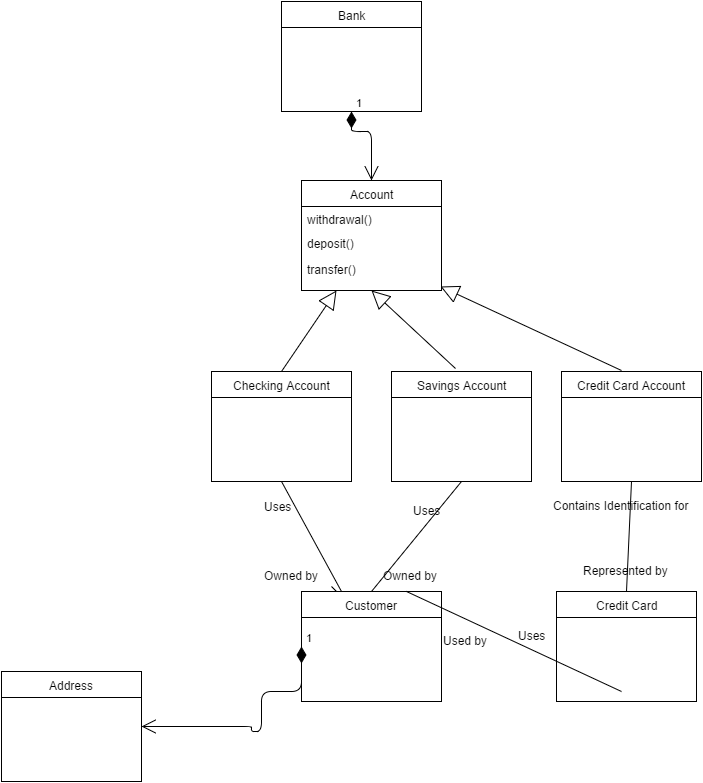

The diagram above was exported from draw.io. Its source (the exported page's mxGraphModel, read from the mxfile embedded in the PNG):
<mxGraphModel dx="1676" dy="745" grid="1" gridSize="10" guides="1" tooltips="1" connect="1" arrows="1" fold="1" page="1" pageScale="1" pageWidth="1169" pageHeight="826" background="#ffffff" math="0" shadow="0">
  <root>
    <mxCell id="0" style=";html=1;" />
    <mxCell id="1" style=";html=1;" parent="0" />
    <mxCell id="4d292b36f5b6a508-42" value="Account" style="swimlane;html=1;fontStyle=0;childLayout=stackLayout;horizontal=1;startSize=26;fillColor=none;horizontalStack=0;resizeParent=1;resizeLast=0;collapsible=1;marginBottom=0;swimlaneFillColor=#ffffff;" vertex="1" parent="1">
      <mxGeometry x="700" y="209" width="140" height="110" as="geometry" />
    </mxCell>
    <mxCell id="4d292b36f5b6a508-44" value="withdrawal()" style="text;html=1;strokeColor=none;fillColor=none;align=left;verticalAlign=top;spacingLeft=4;spacingRight=4;whiteSpace=wrap;overflow=hidden;rotatable=0;points=[[0,0.5],[1,0.5]];portConstraint=eastwest;" vertex="1" parent="4d292b36f5b6a508-42">
      <mxGeometry y="26" width="140" height="24" as="geometry" />
    </mxCell>
    <mxCell id="4d292b36f5b6a508-45" value="deposit()" style="text;html=1;strokeColor=none;fillColor=none;align=left;verticalAlign=top;spacingLeft=4;spacingRight=4;whiteSpace=wrap;overflow=hidden;rotatable=0;points=[[0,0.5],[1,0.5]];portConstraint=eastwest;" vertex="1" parent="4d292b36f5b6a508-42">
      <mxGeometry y="50" width="140" height="26" as="geometry" />
    </mxCell>
    <mxCell id="4d292b36f5b6a508-56" value="transfer()" style="text;html=1;strokeColor=none;fillColor=none;align=left;verticalAlign=top;spacingLeft=4;spacingRight=4;whiteSpace=wrap;overflow=hidden;rotatable=0;points=[[0,0.5],[1,0.5]];portConstraint=eastwest;" vertex="1" parent="4d292b36f5b6a508-42">
      <mxGeometry y="76" width="140" height="26" as="geometry" />
    </mxCell>
    <mxCell id="4d292b36f5b6a508-51" value="Bank" style="swimlane;html=1;fontStyle=0;childLayout=stackLayout;horizontal=1;startSize=26;fillColor=none;horizontalStack=0;resizeParent=1;resizeLast=0;collapsible=1;marginBottom=0;swimlaneFillColor=#ffffff;" vertex="1" parent="1">
      <mxGeometry x="680" y="30" width="140" height="110" as="geometry" />
    </mxCell>
    <mxCell id="4d292b36f5b6a508-57" value="1" style="endArrow=open;html=1;endSize=12;startArrow=diamondThin;startSize=14;startFill=1;edgeStyle=orthogonalEdgeStyle;align=left;verticalAlign=bottom;exitX=0.5;exitY=1;" edge="1" parent="1" source="4d292b36f5b6a508-51" target="4d292b36f5b6a508-42">
      <mxGeometry x="-1" y="3" relative="1" as="geometry">
        <mxPoint x="640" y="160" as="sourcePoint" />
        <mxPoint x="800" y="160" as="targetPoint" />
        <Array as="points">
          <mxPoint x="750" y="160" />
          <mxPoint x="770" y="160" />
        </Array>
      </mxGeometry>
    </mxCell>
    <mxCell id="4d292b36f5b6a508-58" value="Savings Account" style="swimlane;html=1;fontStyle=0;childLayout=stackLayout;horizontal=1;startSize=26;fillColor=none;horizontalStack=0;resizeParent=1;resizeLast=0;collapsible=1;marginBottom=0;swimlaneFillColor=#ffffff;" vertex="1" parent="1">
      <mxGeometry x="790" y="400" width="140" height="110" as="geometry" />
    </mxCell>
    <mxCell id="4d292b36f5b6a508-62" value="Credit Card Account" style="swimlane;html=1;fontStyle=0;childLayout=stackLayout;horizontal=1;startSize=26;fillColor=none;horizontalStack=0;resizeParent=1;resizeLast=0;collapsible=1;marginBottom=0;swimlaneFillColor=#ffffff;" vertex="1" parent="1">
      <mxGeometry x="960" y="400" width="140" height="110" as="geometry" />
    </mxCell>
    <mxCell id="4d292b36f5b6a508-66" value="Checking Account" style="swimlane;html=1;fontStyle=0;childLayout=stackLayout;horizontal=1;startSize=26;fillColor=none;horizontalStack=0;resizeParent=1;resizeLast=0;collapsible=1;marginBottom=0;swimlaneFillColor=#ffffff;" vertex="1" parent="1">
      <mxGeometry x="610" y="400" width="140" height="110" as="geometry" />
    </mxCell>
    <mxCell id="4d292b36f5b6a508-74" value="Credit Card" style="swimlane;html=1;fontStyle=0;childLayout=stackLayout;horizontal=1;startSize=26;fillColor=none;horizontalStack=0;resizeParent=1;resizeLast=0;collapsible=1;marginBottom=0;swimlaneFillColor=#ffffff;" vertex="1" parent="1">
      <mxGeometry x="955" y="620" width="140" height="110" as="geometry" />
    </mxCell>
    <mxCell id="4d292b36f5b6a508-78" value="Customer" style="swimlane;html=1;fontStyle=0;childLayout=stackLayout;horizontal=1;startSize=26;fillColor=none;horizontalStack=0;resizeParent=1;resizeLast=0;collapsible=1;marginBottom=0;swimlaneFillColor=#ffffff;" vertex="1" parent="1">
      <mxGeometry x="700" y="620" width="140" height="110" as="geometry" />
    </mxCell>
    <mxCell id="4d292b36f5b6a508-82" value="Address" style="swimlane;html=1;fontStyle=0;childLayout=stackLayout;horizontal=1;startSize=26;fillColor=none;horizontalStack=0;resizeParent=1;resizeLast=0;collapsible=1;marginBottom=0;swimlaneFillColor=#ffffff;" vertex="1" parent="1">
      <mxGeometry x="400" y="700" width="140" height="110" as="geometry" />
    </mxCell>
    <mxCell id="4d292b36f5b6a508-88" value="1" style="endArrow=open;html=1;endSize=12;startArrow=diamondThin;startSize=14;startFill=1;edgeStyle=orthogonalEdgeStyle;align=left;verticalAlign=bottom;entryX=1;entryY=0.5;exitX=0;exitY=0.5;" edge="1" parent="1" source="4d292b36f5b6a508-78" target="4d292b36f5b6a508-82">
      <mxGeometry x="-1" y="3" relative="1" as="geometry">
        <mxPoint x="720" y="650" as="sourcePoint" />
        <mxPoint x="880" y="650" as="targetPoint" />
        <Array as="points">
          <mxPoint x="700" y="720" />
          <mxPoint x="660" y="720" />
          <mxPoint x="660" y="760" />
          <mxPoint x="650" y="760" />
          <mxPoint x="650" y="755" />
        </Array>
      </mxGeometry>
    </mxCell>
    <mxCell id="4d292b36f5b6a508-89" value="" style="endArrow=none;html=1;exitX=0.5;exitY=0;entryX=0.5;entryY=1;" edge="1" parent="1" source="4d292b36f5b6a508-74" target="4d292b36f5b6a508-62">
      <mxGeometry width="50" height="50" relative="1" as="geometry">
        <mxPoint x="470" y="90" as="sourcePoint" />
        <mxPoint x="520" y="40" as="targetPoint" />
      </mxGeometry>
    </mxCell>
    <mxCell id="4d292b36f5b6a508-90" value="Contains Identification for&amp;nbsp;" style="text;html=1;resizable=0;points=[];autosize=1;align=left;verticalAlign=top;spacingTop=-4;" vertex="1" parent="1">
      <mxGeometry x="950" y="525" width="150" height="20" as="geometry" />
    </mxCell>
    <mxCell id="4d292b36f5b6a508-91" value="Represented by" style="text;html=1;resizable=0;points=[];autosize=1;align=left;verticalAlign=top;spacingTop=-4;" vertex="1" parent="1">
      <mxGeometry x="980" y="590" width="100" height="20" as="geometry" />
    </mxCell>
    <mxCell id="4d292b36f5b6a508-92" value="" style="endArrow=none;html=1;exitX=0.75;exitY=0;" edge="1" parent="1" source="4d292b36f5b6a508-78">
      <mxGeometry width="50" height="50" relative="1" as="geometry">
        <mxPoint x="560" y="270" as="sourcePoint" />
        <mxPoint x="1020" y="720" as="targetPoint" />
      </mxGeometry>
    </mxCell>
    <mxCell id="4d292b36f5b6a508-93" value="" style="endArrow=none;html=1;entryX=0.5;entryY=1;" edge="1" parent="1" target="4d292b36f5b6a508-66">
      <mxGeometry width="50" height="50" relative="1" as="geometry">
        <mxPoint x="740" y="620" as="sourcePoint" />
        <mxPoint x="530" y="40" as="targetPoint" />
      </mxGeometry>
    </mxCell>
    <mxCell id="4d292b36f5b6a508-94" value="" style="endArrow=none;html=1;exitX=0.5;exitY=0;entryX=0.5;entryY=1;" edge="1" parent="1" source="4d292b36f5b6a508-78" target="4d292b36f5b6a508-58">
      <mxGeometry width="50" height="50" relative="1" as="geometry">
        <mxPoint x="480" y="90" as="sourcePoint" />
        <mxPoint x="530" y="40" as="targetPoint" />
      </mxGeometry>
    </mxCell>
    <mxCell id="4d292b36f5b6a508-96" value="" style="endArrow=none;html=1;exitX=0.25;exitY=0;entryX=0.5;entryY=1;" edge="1" parent="1" source="4d292b36f5b6a508-78">
      <mxGeometry width="50" height="50" relative="1" as="geometry">
        <mxPoint x="735" y="620" as="sourcePoint" />
        <mxPoint x="730" y="615" as="targetPoint" />
      </mxGeometry>
    </mxCell>
    <mxCell id="4d292b36f5b6a508-97" value="Owned by" style="text;html=1;resizable=0;points=[];autosize=1;align=left;verticalAlign=top;spacingTop=-4;" vertex="1" parent="1">
      <mxGeometry x="780" y="595" width="70" height="10" as="geometry" />
    </mxCell>
    <mxCell id="4d292b36f5b6a508-98" value="Uses" style="text;html=1;resizable=0;points=[];autosize=1;align=left;verticalAlign=top;spacingTop=-4;" vertex="1" parent="1">
      <mxGeometry x="915" y="655" width="40" height="20" as="geometry" />
    </mxCell>
    <mxCell id="4d292b36f5b6a508-103" value="Uses" style="text;html=1;resizable=0;points=[];autosize=1;align=left;verticalAlign=top;spacingTop=-4;" vertex="1" parent="1">
      <mxGeometry x="810" y="530" width="40" height="10" as="geometry" />
    </mxCell>
    <mxCell id="4d292b36f5b6a508-104" value="Used by" style="text;html=1;resizable=0;points=[];autosize=1;align=left;verticalAlign=top;spacingTop=-4;" vertex="1" parent="1">
      <mxGeometry x="840" y="660" width="60" height="20" as="geometry" />
    </mxCell>
    <mxCell id="7fb47a01cb4249c2-3" value="" style="endArrow=block;endSize=16;endFill=0;html=1;entryX=0.25;entryY=1;exitX=0.5;exitY=0;" edge="1" parent="1" source="4d292b36f5b6a508-66" target="4d292b36f5b6a508-42">
      <mxGeometry width="160" relative="1" as="geometry">
        <mxPoint x="520" y="360" as="sourcePoint" />
        <mxPoint x="680" y="360" as="targetPoint" />
      </mxGeometry>
    </mxCell>
    <mxCell id="7fb47a01cb4249c2-4" value="" style="endArrow=block;endSize=16;endFill=0;html=1;entryX=0.99;entryY=1.167;exitX=0.426;exitY=-0.006;entryPerimeter=0;exitPerimeter=0;" edge="1" parent="1" source="4d292b36f5b6a508-62" target="4d292b36f5b6a508-56">
      <mxGeometry width="160" relative="1" as="geometry">
        <mxPoint x="900" y="379" as="sourcePoint" />
        <mxPoint x="955" y="298" as="targetPoint" />
      </mxGeometry>
    </mxCell>
    <mxCell id="7fb47a01cb4249c2-5" value="" style="endArrow=block;endSize=16;endFill=0;html=1;entryX=0.5;entryY=1;exitX=0.455;exitY=-0.024;exitPerimeter=0;" edge="1" parent="1" source="4d292b36f5b6a508-58" target="4d292b36f5b6a508-42">
      <mxGeometry width="160" relative="1" as="geometry">
        <mxPoint x="850" y="411" as="sourcePoint" />
        <mxPoint x="905" y="330" as="targetPoint" />
      </mxGeometry>
    </mxCell>
    <mxCell id="480b9c587cd7c8d0-2" value="Uses" style="text;html=1;resizable=0;points=[];autosize=1;align=left;verticalAlign=top;spacingTop=-4;" vertex="1" parent="1">
      <mxGeometry x="661" y="526" width="40" height="10" as="geometry" />
    </mxCell>
    <mxCell id="480b9c587cd7c8d0-3" value="Owned by" style="text;html=1;resizable=0;points=[];autosize=1;align=left;verticalAlign=top;spacingTop=-4;" vertex="1" parent="1">
      <mxGeometry x="661" y="595" width="70" height="10" as="geometry" />
    </mxCell>
  </root>
</mxGraphModel>